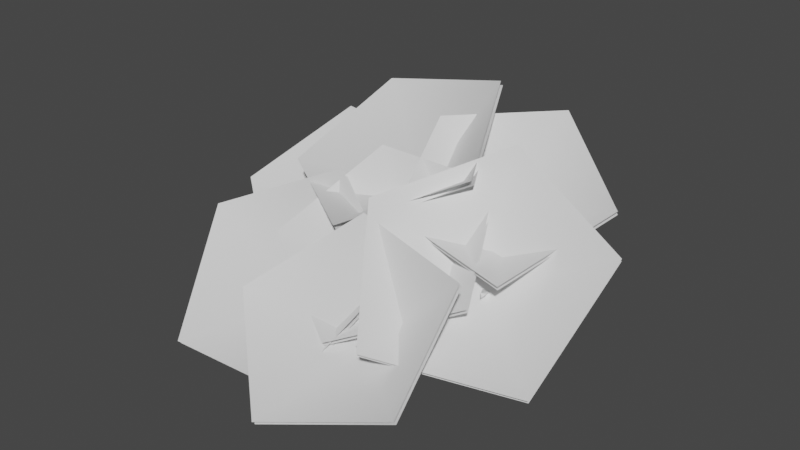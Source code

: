 # Source: fe_canopy_02-00.blend  (saved by Blender 3.0.42; exported with 4.5.12 LTS)
import bpy
from mathutils import Matrix  # noqa: F401  (used for matrix-valued properties, if any)

bpy.ops.wm.read_factory_settings(use_empty=True)
scene = bpy.context.scene
scene.name = 'Scene'

# ---- materials (node trees are filled in below, after node groups)
mat_material_001 = bpy.data.materials.new('Material.001')
mat_material_001.use_transparent_shadow = False

# ---- material node trees
mat_material_001.use_nodes = True; mat_material_001.node_tree.nodes.clear()
_N = mat_material_001.node_tree.nodes; _L = mat_material_001.node_tree.links
n0 = _N.new('ShaderNodeBsdfPrincipled'); n0.name = 'Principled BSDF'; n0.location = (10, 300)
n0.distribution = 'GGX'
n0.subsurface_method = 'RANDOM_WALK_SKIN'
n0.inputs[3].default_value = 1.45
n0.inputs[27].default_value = (0.0, 0.0, 0.0, 1.0)
n0.inputs[28].default_value = 1.0
n1 = _N.new('ShaderNodeOutputMaterial'); n1.name = 'Material Output'; n1.location = (300, 300)
_L.new(n0.outputs[0], n1.inputs[0])
n1.is_active_output = True

# ---- world
world_world = bpy.data.worlds.new('World'); scene.world = world_world
world_world.use_nodes = True; world_world.node_tree.nodes.clear()
_N = world_world.node_tree.nodes; _L = world_world.node_tree.links
n0 = _N.new('ShaderNodeOutputWorld'); n0.name = 'World Output'; n0.location = (300, 300)
n1 = _N.new('ShaderNodeBackground'); n1.name = 'Background'; n1.location = (10, 300)
n1.inputs[0].default_value = (0.05088, 0.05088, 0.05088, 1.0)
_L.new(n1.outputs[0], n0.inputs[0])
n0.is_active_output = True
world_world.color = (0.05088, 0.05088, 0.05088)
world_world.use_sun_shadow = False
world_world.sun_shadow_jitter_overblur = 0.0

# ---- meshes
me_0x07730cf4_gmdl_001 = bpy.data.meshes.new('0x07730CF4.gmdl.001')
me_0x07730cf4_gmdl_001.from_pydata([(0.1206, -0.6102, 0.1939), (0.2322, -0.7028, 0.05769), (0.2123, -0.3846, -0.09646), (0.1037, -0.3163, 0.08154), (0.02127, -0.7105, 0.08852), (-0.01105, -0.4139, -0.05777), (0.4896, -0.8356, 0.5905), (0.4748, -0.8042, 0.6094), (0.4672, -0.8331, 0.6102), (-0.3056, -0.8341, 0.6669), (-0.3182, -0.8706, 0.6457), (-0.2881, -0.8704, 0.6645), (0.204, -2.108, 0.03458), (0.2406, -2.11, 0.02103), (0.2283, -2.105, 0.05427), (-0.04634, 0.2004, 0.003686), (0.0387, 0.03659, 0.1281), (0.1102, 0.08547, -0.1051), (0.2322, -0.7028, 0.05769), (0.2124, -1.095, -0.1291), (0.04708, -1.074, -0.1012), (0.02127, -0.7105, 0.08852), (0.1392, -1.094, 0.007659), (0.1198, -0.8113, 0.2193), (0.1392, -1.094, 0.007659), (-0.1193, 0.0001535, -0.06063), (0.1206, -0.6102, 0.1939), (0.2959, -0.6536, 0.3088), (0.336, -0.7409, 0.257), (0.2547, -0.7491, 0.322), (0.1198, -0.8113, 0.2193), (-0.1471, -0.7634, 0.3207), (-0.1192, -0.6636, 0.3603), (-0.06651, -0.757, 0.3753), (-0.06651, -0.757, 0.3753), (0.2343, -1.551, -0.2), (0.1351, -1.541, -0.163), (0.2039, -1.542, -0.09384), (0.4083, -0.7223, 0.4628), (0.4335, -0.7756, 0.4308), (0.3955, -0.7712, 0.4638), (-0.2672, -0.7951, 0.4955), (-0.2477, -0.7358, 0.5302), (-0.2205, -0.7928, 0.5257), (-0.1192, -0.6636, 0.3603), (-0.2205, -0.7928, 0.5257), (0.266, -1.884, -0.1261), (0.1988, -1.881, -0.1008), (0.2433, -1.874, -0.0677), (0.4083, -0.7223, 0.4628), (0.4672, -0.8331, 0.6102), (0.2283, -2.105, 0.05427), (0.2283, -2.105, 0.05427), (0.1102, 0.08547, -0.1051), (0.7255, -1.465, 0.2968), (0.7492, -1.437, 0.3273), (0.726, -1.465, 0.3408), (0.04654, -0.6766, 0.03623), (0.1284, -0.571, 0.148), (0.4675, -0.8947, 0.1505), (0.4023, -0.9897, 0.04768), (0.04529, -0.7665, 0.2133), (0.3883, -0.9943, 0.1977), (0.04529, -0.7665, 0.2133), (0.6394, -1.124, 0.2112), (0.5903, -1.194, 0.117), (0.5632, -1.186, 0.2264), (0.726, -1.465, 0.3408), (0.726, -1.465, 0.3408), (0.1284, -0.571, 0.148), (0.04654, -0.6766, 0.03623), (0.04529, -0.7665, 0.2133), (0.515, -1.287, 0.9816), (-0.2582, -1.774, 0.5995), (-0.2477, -0.8548, 0.5992), (-0.2544, -0.8719, 0.6346), (0.1052, -0.4311, 1.362), (-0.8759, -0.4578, 1.166), (0.5084, -1.304, 1.017), (-0.2649, -1.791, 0.6349), (-1.085, -1.29, 0.7226), (-1.078, -1.273, 0.6872), (-0.8692, -0.4407, 1.131), (0.112, -0.414, 1.327), (0.904, -1.535, 0.4586), (0.008803, -1.484, 0.6629), (0.4537, -0.7716, 0.5127), (0.4602, -0.7879, 0.5453), (1.269, -0.7395, 0.8258), (0.568, -0.2636, 1.207), (0.9104, -1.551, 0.4908), (0.01536, -1.501, 0.6955), (-0.188, -0.7378, 1.119), (-0.1946, -0.7214, 1.086), (0.5615, -0.2473, 1.174), (1.263, -0.7232, 0.7931), (0.4162, -2.326, 0.1595), (-0.04934, -1.662, 0.8394), (0.6631, -1.338, 0.2458), (0.676, -1.362, 0.2784), (1.441, -1.956, 0.08763), (1.511, -1.089, 0.7107), (0.4289, -2.35, 0.1916), (-0.03648, -1.686, 0.872), (0.604, -0.9387, 1.179), (0.5912, -0.9143, 1.147), (1.498, -1.065, 0.6782), (1.428, -1.931, 0.05502), (-0.7726, -1.809, 0.4094), (-0.4365, -1.061, 0.9123), (0.005222, -1.35, 0.1917), (0.008051, -1.372, 0.2232), (0.04563, -2.255, 0.06497), (0.8086, -1.734, 0.3693), (-0.7697, -1.831, 0.4405), (-0.4336, -1.083, 0.9438), (0.5013, -1.025, 0.9013), (0.4985, -1.002, 0.8698), (0.8058, -1.712, 0.3378), (0.04273, -2.233, 0.03345), (-0.603, -2.303, 0.2478), (-0.06243, -1.683, 0.7335), (0.2307, -2.024, -0.03047), (0.2311, -2.048, -0.0003556), (0.04987, -2.899, -0.1871), (0.9303, -2.586, 0.05297), (-0.6025, -2.326, 0.2776), (-0.06202, -1.707, 0.7636), (0.8461, -1.859, 0.6302), (0.8457, -1.835, 0.6), (0.9299, -2.562, 0.02287), (0.04942, -2.876, -0.2173), (-1.453, -1.736, 0.3862), (-0.5774, -1.326, 0.7838), (-0.578, -1.694, -0.1143), (-0.579, -1.722, -0.08314), (-1.103, -2.524, -0.2617), (-0.04778, -2.519, -0.2215), (-1.454, -1.764, 0.417), (-0.5784, -1.355, 0.815), (0.2552, -1.801, 0.4363), (0.2562, -1.773, 0.4051), (-0.04681, -2.49, -0.2527), (-1.102, -2.496, -0.2929), (-1.614, -1.263, 0.3858), (-1.161, -0.5881, 0.8856), (-0.7792, -0.9406, 0.1683), (-0.78, -0.9631, 0.1995), (-0.8886, -1.832, 0.03971), (-0.05619, -1.449, 0.3401), (-1.615, -1.285, 0.4166), (-1.162, -0.6107, 0.9167), (-0.2384, -0.7067, 0.8709), (-0.2376, -0.6842, 0.8398), (-0.0554, -1.426, 0.3089), (-0.8878, -1.809, 0.008534), (-0.656, -1.826, -0.08372), (-0.6149, -1.852, -0.08376), (-0.633, -1.844, -0.05024), (0.07696, -0.5981, 0.0699), (0.1974, -0.6983, 0.07482), (-0.1607, -1.118, -0.103), (-0.2796, -1.056, -0.1096), (0.08299, -0.7054, 0.2018), (-0.2172, -1.096, -0.001427), (0.08299, -0.7054, 0.2018), (-0.4242, -1.526, -0.1479), (-0.5122, -1.478, -0.163), (-0.4628, -1.49, -0.08893), (-0.2172, -1.096, -0.001427), (0.1974, -0.6983, 0.07482), (0.07696, -0.5981, 0.0699), (0.08299, -0.7054, 0.2018), (-0.8913, -1.078, 0.2407), (-0.8719, -1.109, 0.2085), (-0.8533, -1.101, 0.2418), (0.1317, -0.52, 0.09708), (0.1915, -0.6573, 0.04899), (-0.2772, -0.7638, -0.01055), (-0.3434, -0.6228, 0.01512), (0.087, -0.6592, 0.2073), (-0.2908, -0.7217, 0.1211), (0.087, -0.6592, 0.2073), (-0.6434, -0.9228, 0.04732), (-0.7023, -0.8228, 0.073), (-0.6302, -0.8774, 0.1269), (-0.2908, -0.7217, 0.1211), (-0.8913, -1.078, 0.2407), (0.1915, -0.6573, 0.04899), (0.1317, -0.52, 0.09708), (0.087, -0.6592, 0.2073), (-0.02825, -1.419, 0.2468), (0.02017, -1.421, 0.2498), (-0.001546, -1.419, 0.2824), (0.04096, -0.6866, 0.05216), (0.1705, -0.6936, 0.06291), (0.1044, -1.005, 0.06167), (-0.01594, -0.9885, 0.05682), (0.07856, -0.7277, 0.2039), (0.05273, -0.9881, 0.1537), (0.07856, -0.7277, 0.2039), (0.05796, -1.227, 0.1193), (-0.03984, -1.198, 0.1088), (0.01927, -1.187, 0.1769), (-0.001546, -1.419, 0.2824), (0.1705, -0.6936, 0.06291), (0.04096, -0.6866, 0.05216), (0.07856, -0.7277, 0.2039)], [], [(1, 2, 0), (0, 2, 3), (4, 0, 5), (0, 3, 5), (1, 4, 2), (4, 5, 2), (6, 7, 8), (9, 10, 11), (12, 13, 14), (15, 16, 17), (18, 19, 21), (19, 20, 21), (21, 20, 23), (20, 22, 23), (19, 18, 24), (18, 23, 24), (15, 17, 25), (15, 25, 16), (26, 27, 18), (18, 27, 28), (23, 29, 26), (26, 29, 27), (18, 28, 30), (28, 29, 30), (26, 21, 32), (21, 31, 32), (21, 23, 31), (23, 33, 31), (32, 34, 26), (26, 34, 23), (19, 35, 20), (20, 35, 36), (35, 19, 37), (19, 22, 37), (20, 36, 22), (36, 37, 22), (27, 38, 28), (28, 38, 39), (29, 40, 27), (27, 40, 38), (28, 39, 29), (39, 40, 29), (32, 31, 42), (31, 41, 42), (31, 33, 41), (33, 43, 41), (42, 45, 44), (44, 45, 33), (35, 46, 36), (36, 46, 47), (37, 48, 35), (35, 48, 46), (36, 47, 37), (47, 48, 37), (39, 38, 6), (38, 7, 6), (40, 8, 49), (49, 8, 7), (40, 39, 50), (39, 6, 50), (41, 10, 42), (42, 10, 9), (41, 43, 10), (43, 11, 10), (42, 9, 43), (9, 11, 43), (46, 13, 47), (47, 13, 12), (48, 51, 46), (46, 51, 13), (48, 47, 52), (47, 12, 52), (2, 17, 3), (3, 17, 16), (5, 3, 25), (3, 16, 25), (2, 5, 53), (5, 25, 53), (54, 55, 56), (57, 58, 60), (58, 59, 60), (58, 61, 59), (61, 62, 59), (57, 60, 63), (60, 62, 63), (64, 65, 59), (60, 59, 65), (59, 62, 64), (62, 66, 64), (60, 65, 62), (65, 66, 62), (65, 64, 54), (64, 55, 54), (66, 67, 64), (64, 67, 55), (66, 65, 68), (65, 54, 68), (69, 70, 71), (72, 73, 74), (75, 76, 77), (78, 76, 75), (79, 75, 80), (78, 75, 79), (74, 81, 82), (83, 74, 82), (72, 74, 83), (80, 75, 77), (74, 73, 81), (84, 85, 86), (87, 88, 89), (90, 88, 87), (91, 87, 92), (90, 87, 91), (86, 93, 94), (95, 86, 94), (84, 86, 95), (92, 87, 89), (86, 85, 93), (96, 97, 98), (99, 100, 101), (102, 100, 99), (103, 99, 104), (102, 99, 103), (98, 105, 106), (107, 98, 106), (96, 98, 107), (104, 99, 101), (98, 97, 105), (108, 109, 110), (111, 112, 113), (114, 112, 111), (115, 111, 116), (114, 111, 115), (110, 117, 118), (119, 110, 118), (108, 110, 119), (116, 111, 113), (110, 109, 117), (120, 121, 122), (123, 124, 125), (126, 124, 123), (127, 123, 128), (126, 123, 127), (122, 129, 130), (131, 122, 130), (120, 122, 131), (128, 123, 125), (122, 121, 129), (132, 133, 134), (135, 136, 137), (138, 136, 135), (139, 135, 140), (138, 135, 139), (134, 141, 142), (143, 134, 142), (132, 134, 143), (140, 135, 137), (134, 133, 141), (144, 145, 146), (147, 148, 149), (150, 148, 147), (151, 147, 152), (150, 147, 151), (146, 153, 154), (155, 146, 154), (144, 146, 155), (152, 147, 149), (146, 145, 153), (156, 157, 158), (161, 162, 160), (159, 160, 162), (160, 163, 161), (163, 164, 161), (159, 162, 165), (162, 164, 165), (166, 167, 161), (162, 161, 167), (161, 164, 166), (164, 168, 166), (162, 167, 169), (167, 168, 169), (166, 157, 167), (167, 157, 156), (158, 157, 168), (166, 168, 157), (158, 168, 156), (167, 156, 168), (170, 171, 172), (173, 174, 175), (177, 178, 176), (176, 178, 179), (177, 180, 178), (180, 181, 178), (176, 179, 182), (179, 181, 182), (184, 179, 183), (179, 178, 183), (183, 178, 185), (178, 181, 185), (179, 184, 186), (184, 185, 186), (184, 183, 173), (183, 174, 173), (183, 185, 174), (185, 175, 174), (184, 187, 185), (187, 175, 185), (188, 189, 190), (191, 192, 193), (195, 196, 194), (194, 196, 197), (196, 195, 199), (195, 198, 199), (194, 197, 200), (197, 199, 200), (196, 201, 197), (197, 201, 202), (201, 196, 203), (196, 199, 203), (197, 202, 199), (202, 203, 199), (202, 201, 191), (201, 192, 191), (203, 193, 201), (201, 193, 192), (203, 202, 204), (202, 191, 204), (205, 206, 207)])
me_0x07730cf4_gmdl_001.polygons.foreach_set('use_smooth', [True] * 228)
_uv = me_0x07730cf4_gmdl_001.uv_layers.new(name='UVMap')
_uv.uv.foreach_set('vector', [0.893, 0.6234, 0.8594, 0.7263, 0.852, 0.619, 0.852, 0.619, 0.8594, 0.7263, 0.8178, 0.7123, 0.8781, 0.6203, 0.852, 0.619, 0.8465, 0.7191, 0.852, 0.619, 0.8178, 0.7123, 0.8465, 0.7191, 0.893, 0.6234, 0.8781, 0.6203, 0.8594, 0.7263, 0.8781, 0.6203, 0.8465, 0.7191, 0.8594, 0.7263, 0.6365, 0.8463, 0.6262, 0.8526, 0.6295, 0.845, 0.5634, 0.8649, 0.5733, 0.8587, 0.5702, 0.8548, 0.9442, 0.5923, 0.9505, 0.5926, 0.94, 0.5895, 0.7157, 0.8376, 0.7254, 0.7855, 0.7632, 0.8332, 0.7382, 0.9659, 0.8387, 0.8863, 0.723, 0.9668, 0.8387, 0.8863, 0.8272, 0.8913, 0.723, 0.9668, 0.723, 0.9668, 0.8272, 0.8913, 0.7123, 0.9309, 0.8272, 0.8913, 0.8146, 0.8797, 0.7123, 0.9309, 0.8387, 0.8863, 0.7382, 0.9659, 0.8146, 0.8797, 0.7382, 0.9659, 0.7123, 0.9309, 0.8146, 0.8797, 0.7157, 0.8376, 0.7632, 0.8332, 0.7557, 0.8137, 0.7157, 0.8376, 0.7557, 0.8137, 0.7254, 0.7855, 0.6975, 0.9725, 0.6782, 0.9406, 0.7382, 0.9659, 0.7382, 0.9659, 0.6782, 0.9406, 0.6998, 0.9274, 0.7123, 0.9309, 0.6834, 0.9209, 0.6975, 0.9725, 0.6975, 0.9725, 0.6834, 0.9209, 0.6782, 0.9406, 0.7382, 0.9659, 0.6998, 0.9274, 0.7123, 0.9309, 0.6998, 0.9274, 0.6834, 0.9209, 0.7123, 0.9309, 0.6975, 0.9725, 0.723, 0.9668, 0.6399, 0.9439, 0.723, 0.9668, 0.6538, 0.9314, 0.6399, 0.9439, 0.723, 0.9668, 0.7123, 0.9309, 0.6538, 0.9314, 0.7123, 0.9309, 0.6475, 0.9257, 0.6538, 0.9314, 0.6399, 0.9439, 0.6475, 0.9257, 0.6975, 0.9725, 0.6975, 0.9725, 0.6475, 0.9257, 0.7123, 0.9309, 0.8387, 0.8863, 0.9281, 0.7759, 0.8272, 0.8913, 0.8272, 0.8913, 0.9281, 0.7759, 0.9149, 0.7765, 0.9281, 0.7759, 0.8387, 0.8863, 0.9059, 0.7702, 0.8387, 0.8863, 0.8146, 0.8797, 0.9059, 0.7702, 0.8272, 0.8913, 0.9149, 0.7765, 0.8146, 0.8797, 0.9149, 0.7765, 0.9059, 0.7702, 0.8146, 0.8797, 0.6782, 0.9406, 0.6504, 0.8981, 0.6998, 0.9274, 0.6998, 0.9274, 0.6504, 0.8981, 0.668, 0.8875, 0.6834, 0.9209, 0.656, 0.8853, 0.6782, 0.9406, 0.6782, 0.9406, 0.656, 0.8853, 0.6504, 0.8981, 0.6998, 0.9274, 0.668, 0.8875, 0.6834, 0.9209, 0.668, 0.8875, 0.656, 0.8853, 0.6834, 0.9209, 0.6399, 0.9439, 0.6538, 0.9314, 0.5919, 0.9086, 0.6538, 0.9314, 0.6065, 0.8994, 0.5919, 0.9086, 0.6538, 0.9314, 0.6475, 0.9257, 0.6065, 0.8994, 0.6475, 0.9257, 0.6017, 0.8944, 0.6065, 0.8994, 0.5919, 0.9086, 0.6017, 0.8944, 0.6399, 0.9439, 0.6399, 0.9439, 0.6017, 0.8944, 0.6475, 0.9257, 0.9281, 0.7759, 0.9591, 0.674, 0.9149, 0.7765, 0.9149, 0.7765, 0.9591, 0.674, 0.9491, 0.6738, 0.9059, 0.7702, 0.9433, 0.6696, 0.9281, 0.7759, 0.9281, 0.7759, 0.9433, 0.6696, 0.9591, 0.674, 0.9149, 0.7765, 0.9491, 0.6738, 0.9059, 0.7702, 0.9491, 0.6738, 0.9433, 0.6696, 0.9059, 0.7702, 0.668, 0.8875, 0.6504, 0.8981, 0.6365, 0.8463, 0.6504, 0.8981, 0.6262, 0.8526, 0.6365, 0.8463, 0.656, 0.8853, 0.6295, 0.845, 0.6504, 0.8981, 0.6504, 0.8981, 0.6295, 0.845, 0.6262, 0.8526, 0.656, 0.8853, 0.668, 0.8875, 0.6295, 0.845, 0.668, 0.8875, 0.6365, 0.8463, 0.6295, 0.845, 0.6065, 0.8994, 0.5733, 0.8587, 0.5919, 0.9086, 0.5919, 0.9086, 0.5733, 0.8587, 0.5634, 0.8649, 0.6065, 0.8994, 0.6017, 0.8944, 0.5733, 0.8587, 0.6017, 0.8944, 0.5702, 0.8548, 0.5733, 0.8587, 0.5919, 0.9086, 0.5634, 0.8649, 0.6017, 0.8944, 0.5634, 0.8649, 0.5702, 0.8548, 0.6017, 0.8944, 0.9591, 0.674, 0.9505, 0.5926, 0.9491, 0.6738, 0.9491, 0.6738, 0.9505, 0.5926, 0.9442, 0.5923, 0.9433, 0.6696, 0.94, 0.5895, 0.9591, 0.674, 0.9591, 0.674, 0.94, 0.5895, 0.9505, 0.5926, 0.9433, 0.6696, 0.9491, 0.6738, 0.94, 0.5895, 0.9491, 0.6738, 0.9442, 0.5923, 0.94, 0.5895, 0.8594, 0.7263, 0.7632, 0.8332, 0.8178, 0.7123, 0.8178, 0.7123, 0.7632, 0.8332, 0.7254, 0.7855, 0.8465, 0.7191, 0.8178, 0.7123, 0.7557, 0.8137, 0.8178, 0.7123, 0.7254, 0.7855, 0.7557, 0.8137, 0.8594, 0.7263, 0.8465, 0.7191, 0.7632, 0.8332, 0.8465, 0.7191, 0.7557, 0.8137, 0.7632, 0.8332, 0.03321, 0.3501, 0.0409, 0.3517, 0.04477, 0.3619, 0.2669, 0.02891, 0.2801, 0.03313, 0.1443, 0.1244, 0.2801, 0.03313, 0.1633, 0.1276, 0.1443, 0.1244, 0.2801, 0.03313, 0.2829, 0.06842, 0.1633, 0.1276, 0.2829, 0.06842, 0.1715, 0.1511, 0.1633, 0.1276, 0.2669, 0.02891, 0.1443, 0.1244, 0.2829, 0.06842, 0.1443, 0.1244, 0.1715, 0.1511, 0.2829, 0.06842, 0.09509, 0.2206, 0.07419, 0.2138, 0.1633, 0.1276, 0.1443, 0.1244, 0.1633, 0.1276, 0.07419, 0.2138, 0.1633, 0.1276, 0.1715, 0.1511, 0.09509, 0.2206, 0.1715, 0.1511, 0.1035, 0.2339, 0.09509, 0.2206, 0.1443, 0.1244, 0.07419, 0.2138, 0.1715, 0.1511, 0.07419, 0.2138, 0.1035, 0.2339, 0.1715, 0.1511, 0.07419, 0.2138, 0.09509, 0.2206, 0.03321, 0.3501, 0.09509, 0.2206, 0.0409, 0.3517, 0.03321, 0.3501, 0.1035, 0.2339, 0.04477, 0.3619, 0.09509, 0.2206, 0.09509, 0.2206, 0.04477, 0.3619, 0.0409, 0.3517, 0.1035, 0.2339, 0.07419, 0.2138, 0.04477, 0.3619, 0.07419, 0.2138, 0.03321, 0.3501, 0.04477, 0.3619, 0.2801, 0.03313, 0.2669, 0.02891, 0.2829, 0.06842, 0.02302, 0.5358, 0.3662, 0.4418, 0.2525, 0.7095, 0.6873, 0.2895, 0.4637, 0.4681, 0.8012, 0.5641, 0.4578, 0.1158, 0.4637, 0.4681, 0.6873, 0.2895, 0.8009, 0.02182, 0.6873, 0.2895, 0.982, 0.2993, 0.4578, 0.1158, 0.6873, 0.2895, 0.8009, 0.02182, 0.2525, 0.7095, 0.5473, 0.7192, 0.3665, 0.9841, 0.02898, 0.8881, 0.2525, 0.7095, 0.3665, 0.9841, 0.02302, 0.5358, 0.2525, 0.7095, 0.02898, 0.8881, 0.982, 0.2993, 0.6873, 0.2895, 0.8012, 0.5641, 0.2525, 0.7095, 0.3662, 0.4418, 0.5473, 0.7192, 0.02302, 0.5358, 0.3662, 0.4418, 0.2525, 0.7095, 0.6873, 0.2895, 0.4637, 0.4681, 0.8012, 0.5641, 0.4578, 0.1158, 0.4637, 0.4681, 0.6873, 0.2895, 0.8009, 0.02182, 0.6873, 0.2895, 0.982, 0.2993, 0.4578, 0.1158, 0.6873, 0.2895, 0.8009, 0.02182, 0.2525, 0.7095, 0.5473, 0.7192, 0.3665, 0.9841, 0.02898, 0.8881, 0.2525, 0.7095, 0.3665, 0.9841, 0.02302, 0.5358, 0.2525, 0.7095, 0.02898, 0.8881, 0.982, 0.2993, 0.6873, 0.2895, 0.8012, 0.5641, 0.2525, 0.7095, 0.3662, 0.4418, 0.5473, 0.7192, 0.02302, 0.5358, 0.3662, 0.4418, 0.2525, 0.7095, 0.6873, 0.2895, 0.4637, 0.4681, 0.8012, 0.5641, 0.4578, 0.1158, 0.4637, 0.4681, 0.6873, 0.2895, 0.8009, 0.02182, 0.6873, 0.2895, 0.982, 0.2993, 0.4578, 0.1158, 0.6873, 0.2895, 0.8009, 0.02182, 0.2525, 0.7095, 0.5473, 0.7192, 0.3665, 0.9841, 0.02898, 0.8881, 0.2525, 0.7095, 0.3665, 0.9841, 0.02302, 0.5358, 0.2525, 0.7095, 0.02898, 0.8881, 0.982, 0.2993, 0.6873, 0.2895, 0.8012, 0.5641, 0.2525, 0.7095, 0.3662, 0.4418, 0.5473, 0.7192, 0.02302, 0.5358, 0.3662, 0.4418, 0.2525, 0.7095, 0.6873, 0.2895, 0.4637, 0.4681, 0.8012, 0.5641, 0.4578, 0.1158, 0.4637, 0.4681, 0.6873, 0.2895, 0.8009, 0.02182, 0.6873, 0.2895, 0.982, 0.2993, 0.4578, 0.1158, 0.6873, 0.2895, 0.8009, 0.02182, 0.2525, 0.7095, 0.5473, 0.7192, 0.3665, 0.9841, 0.02898, 0.8881, 0.2525, 0.7095, 0.3665, 0.9841, 0.02302, 0.5358, 0.2525, 0.7095, 0.02898, 0.8881, 0.982, 0.2993, 0.6873, 0.2895, 0.8012, 0.5641, 0.2525, 0.7095, 0.3662, 0.4418, 0.5473, 0.7192, 0.02302, 0.5358, 0.3662, 0.4418, 0.2525, 0.7095, 0.6873, 0.2895, 0.4637, 0.4681, 0.8012, 0.5641, 0.4578, 0.1158, 0.4637, 0.4681, 0.6873, 0.2895, 0.8009, 0.02182, 0.6873, 0.2895, 0.982, 0.2993, 0.4578, 0.1158, 0.6873, 0.2895, 0.8009, 0.02182, 0.2525, 0.7095, 0.5473, 0.7192, 0.3665, 0.9841, 0.02898, 0.8881, 0.2525, 0.7095, 0.3665, 0.9841, 0.02302, 0.5358, 0.2525, 0.7095, 0.02898, 0.8881, 0.982, 0.2993, 0.6873, 0.2895, 0.8012, 0.5641, 0.2525, 0.7095, 0.3662, 0.4418, 0.5473, 0.7192, 0.02302, 0.5358, 0.3662, 0.4418, 0.2525, 0.7095, 0.6873, 0.2895, 0.4637, 0.4681, 0.8012, 0.5641, 0.4578, 0.1158, 0.4637, 0.4681, 0.6873, 0.2895, 0.8009, 0.02182, 0.6873, 0.2895, 0.982, 0.2993, 0.4578, 0.1158, 0.6873, 0.2895, 0.8009, 0.02182, 0.2525, 0.7095, 0.5473, 0.7192, 0.3665, 0.9841, 0.02898, 0.8881, 0.2525, 0.7095, 0.3665, 0.9841, 0.02302, 0.5358, 0.2525, 0.7095, 0.02898, 0.8881, 0.982, 0.2993, 0.6873, 0.2895, 0.8012, 0.5641, 0.2525, 0.7095, 0.3662, 0.4418, 0.5473, 0.7192, 0.02302, 0.5358, 0.3662, 0.4418, 0.2525, 0.7095, 0.6873, 0.2895, 0.4637, 0.4681, 0.8012, 0.5641, 0.4578, 0.1158, 0.4637, 0.4681, 0.6873, 0.2895, 0.8009, 0.02182, 0.6873, 0.2895, 0.982, 0.2993, 0.4578, 0.1158, 0.6873, 0.2895, 0.8009, 0.02182, 0.2525, 0.7095, 0.5473, 0.7192, 0.3665, 0.9841, 0.02898, 0.8881, 0.2525, 0.7095, 0.3665, 0.9841, 0.02302, 0.5358, 0.2525, 0.7095, 0.02898, 0.8881, 0.982, 0.2993, 0.6873, 0.2895, 0.8012, 0.5641, 0.2525, 0.7095, 0.3662, 0.4418, 0.5473, 0.7192, 0.101, 0.427, 0.1069, 0.4292, 0.1111, 0.4339, 0.2347, 0.219, 0.2204, 0.2154, 0.3658, 0.1162, 0.3524, 0.1136, 0.3658, 0.1162, 0.2204, 0.2154, 0.3658, 0.1162, 0.3632, 0.1497, 0.2347, 0.219, 0.3632, 0.1497, 0.244, 0.2301, 0.2347, 0.219, 0.3524, 0.1136, 0.2204, 0.2154, 0.3632, 0.1497, 0.2204, 0.2154, 0.244, 0.2301, 0.3632, 0.1497, 0.1499, 0.3281, 0.1338, 0.3225, 0.2347, 0.219, 0.2204, 0.2154, 0.2347, 0.219, 0.1338, 0.3225, 0.2347, 0.219, 0.244, 0.2301, 0.1499, 0.3281, 0.244, 0.2301, 0.1575, 0.332, 0.1499, 0.3281, 0.2204, 0.2154, 0.1338, 0.3225, 0.244, 0.2301, 0.1338, 0.3225, 0.1575, 0.332, 0.244, 0.2301, 0.1499, 0.3281, 0.1069, 0.4292, 0.1338, 0.3225, 0.1338, 0.3225, 0.1069, 0.4292, 0.101, 0.427, 0.1111, 0.4339, 0.1069, 0.4292, 0.1575, 0.332, 0.1499, 0.3281, 0.1575, 0.332, 0.1069, 0.4292, 0.1111, 0.4339, 0.1575, 0.332, 0.101, 0.427, 0.1338, 0.3225, 0.101, 0.427, 0.1575, 0.332, 0.3658, 0.1162, 0.3524, 0.1136, 0.3632, 0.1497, 0.1213, 0.451, 0.1244, 0.4455, 0.1341, 0.4488, 0.4049, 0.1592, 0.2801, 0.2557, 0.3885, 0.1569, 0.3885, 0.1569, 0.2801, 0.2557, 0.2636, 0.2511, 0.4049, 0.1592, 0.4004, 0.1992, 0.2801, 0.2557, 0.4004, 0.1992, 0.2882, 0.2719, 0.2801, 0.2557, 0.3885, 0.1569, 0.2636, 0.2511, 0.4004, 0.1992, 0.2636, 0.2511, 0.2882, 0.2719, 0.4004, 0.1992, 0.1672, 0.3459, 0.2636, 0.2511, 0.1849, 0.3471, 0.2636, 0.2511, 0.2801, 0.2557, 0.1849, 0.3471, 0.1849, 0.3471, 0.2801, 0.2557, 0.1953, 0.3543, 0.2801, 0.2557, 0.2882, 0.2719, 0.1953, 0.3543, 0.2636, 0.2511, 0.1672, 0.3459, 0.2882, 0.2719, 0.1672, 0.3459, 0.1953, 0.3543, 0.2882, 0.2719, 0.1672, 0.3459, 0.1849, 0.3471, 0.1213, 0.451, 0.1849, 0.3471, 0.1244, 0.4455, 0.1213, 0.451, 0.1849, 0.3471, 0.1953, 0.3543, 0.1244, 0.4455, 0.1953, 0.3543, 0.1341, 0.4488, 0.1244, 0.4455, 0.1672, 0.3459, 0.1213, 0.451, 0.1953, 0.3543, 0.1213, 0.451, 0.1341, 0.4488, 0.1953, 0.3543, 0.4049, 0.1592, 0.3885, 0.1569, 0.4004, 0.1992, 0.07746, 0.3991, 0.08765, 0.3977, 0.0955, 0.4118, 0.317, 0.07052, 0.1949, 0.1727, 0.2993, 0.07113, 0.2993, 0.07113, 0.1949, 0.1727, 0.1819, 0.1723, 0.1949, 0.1727, 0.317, 0.07052, 0.2143, 0.1963, 0.317, 0.07052, 0.3294, 0.1206, 0.2143, 0.1963, 0.2993, 0.07113, 0.1819, 0.1723, 0.3294, 0.1206, 0.1819, 0.1723, 0.2143, 0.1963, 0.3294, 0.1206, 0.1949, 0.1727, 0.1222, 0.2736, 0.1819, 0.1723, 0.1819, 0.1723, 0.1222, 0.2736, 0.112, 0.2666, 0.1222, 0.2736, 0.1949, 0.1727, 0.1449, 0.2837, 0.1949, 0.1727, 0.2143, 0.1963, 0.1449, 0.2837, 0.1819, 0.1723, 0.112, 0.2666, 0.2143, 0.1963, 0.112, 0.2666, 0.1449, 0.2837, 0.2143, 0.1963, 0.112, 0.2666, 0.1222, 0.2736, 0.07746, 0.3991, 0.1222, 0.2736, 0.08765, 0.3977, 0.07746, 0.3991, 0.1449, 0.2837, 0.0955, 0.4118, 0.1222, 0.2736, 0.1222, 0.2736, 0.0955, 0.4118, 0.08765, 0.3977, 0.1449, 0.2837, 0.112, 0.2666, 0.0955, 0.4118, 0.112, 0.2666, 0.07746, 0.3991, 0.0955, 0.4118, 0.317, 0.07052, 0.2993, 0.07113, 0.3294, 0.1206])
me_0x07730cf4_gmdl_001.materials.append(mat_material_001)
me_0x07730cf4_gmdl_001.use_remesh_fix_poles = True
me_0x07730cf4_gmdl_001.use_remesh_preserve_attributes = False
me_0x07730cf4_gmdl_001.update()
arm_armature = bpy.data.armatures.new('Armature')  # bones are not reproduced

# ---- objects
ob_1_l_99_2155_f_50_2570 = bpy.data.objects.new('1 L 99,2155 F 50,2570', me_0x07730cf4_gmdl_001)
ob_armature = bpy.data.objects.new('Armature', arm_armature)

# ---- transforms, parenting, visibility, modifiers, constraints
ob_1_l_99_2155_f_50_2570.parent = ob_armature
ob_1_l_99_2155_f_50_2570.location = (0.0, 0.0, 0.0)
_vg = ob_1_l_99_2155_f_50_2570.vertex_groups.new(name='Bone')
_vg.add([0, 1, 2, 3, 4, 5, 6, 7, 8, 9, 10, 11, 12, 13, 14, 15, 16, 17, 18, 19, 20, 21, 22, 23, 24, 25, 26, 27, 28, 29, 30, 31, 32, 33, 34, 35, 36, 37, 38, 39, 40, 41, 42, 43, 44, 45, 46, 47, 48, 49, 50, 51, 52, 53, 54, 55, 56, 57, 58, 59, 60, 61, 62, 63, 64, 65, 66, 67, 68, 69, 70, 71, 72, 73, 74, 75, 76, 77, 78, 79, 80, 81, 82, 83, 84, 85, 86, 87, 88, 89, 90, 91, 92, 93, 94, 95, 96, 97, 98, 99, 100, 101, 102, 103, 104, 105, 106, 107, 108, 109, 110, 111, 112, 113, 114, 115, 116, 117, 118, 119, 120, 121, 122, 123, 124, 125, 126, 127, 128, 129, 130, 131, 132, 133, 134, 135, 136, 137, 138, 139, 140, 141, 142, 143, 144, 145, 146, 147, 148, 149, 150, 151, 152, 153, 154, 155, 156, 157, 158, 159, 160, 161, 162, 163, 164, 165, 166, 167, 168, 169, 170, 171, 172, 173, 174, 175, 176, 177, 178, 179, 180, 181, 182, 183, 184, 185, 186, 187, 188, 189, 190, 191, 192, 193, 194, 195, 196, 197, 198, 199, 200, 201, 202, 203, 204, 205, 206, 207], 1.0, 'REPLACE')
_m = ob_1_l_99_2155_f_50_2570.modifiers.new('Armature', 'ARMATURE')
_m.object = ob_armature
ob_armature.location = (0.0, 0.0, 0.0)

# ---- collection membership
scene.collection.objects.link(ob_1_l_99_2155_f_50_2570)
scene.collection.objects.link(ob_armature)

# ---- scene / render settings (as saved in the file)
scene.frame_start = 1; scene.frame_end = 250; scene.frame_set(30)
scene.render.engine = 'BLENDER_EEVEE_NEXT'
scene.cycles.sampling_pattern = 'TABULATED_SOBOL'
scene.cycles.use_light_tree = False
scene.view_settings.view_transform = 'Filmic'
bpy.context.view_layer.update()

# ---- added for rendering (the .blend has no active camera and no usable light): camera, sun
cam_auto = bpy.data.cameras.new('AutoCamera')
cam_auto.lens = 50.0
cam_auto.sensor_width = 36.0
cam_auto.clip_end = 1000.0
ob_auto_camera = bpy.data.objects.new('AutoCamera', cam_auto)
scene.collection.objects.link(ob_auto_camera)
ob_auto_camera.location = (4.29998, -6.57166, 4.01624)
ob_auto_camera.rotation_euler = (1.09748, -7.21219e-08, 0.694738)
scene.camera = ob_auto_camera
light_auto_sun = bpy.data.lights.new('AutoSun', 'SUN')
light_auto_sun.energy = 3.0
light_auto_sun.angle = 0.0523599
ob_auto_sun = bpy.data.objects.new('AutoSun', light_auto_sun)
scene.collection.objects.link(ob_auto_sun)
ob_auto_sun.rotation_euler = (0.872665, 0.174533, 0.523599)
bpy.context.view_layer.update()
